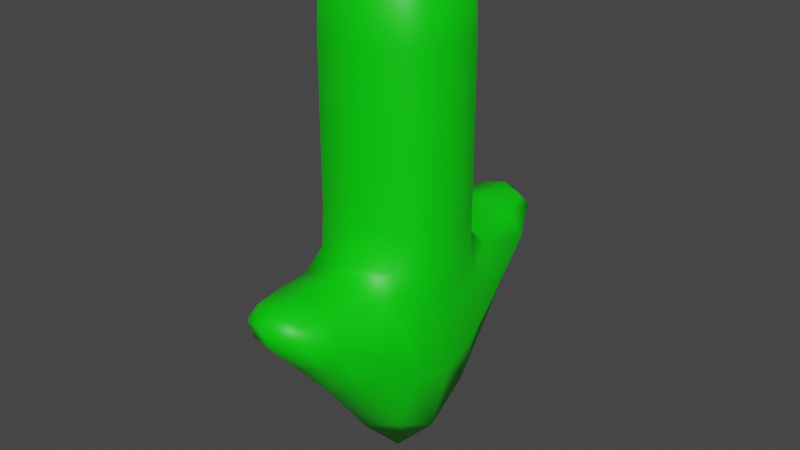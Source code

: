 # Source: GoalArrow.blend  (saved by Blender 2.82.7; exported with 4.5.12 LTS)
import bpy
from mathutils import Matrix  # noqa: F401  (used for matrix-valued properties, if any)

bpy.ops.wm.read_factory_settings(use_empty=True)
scene = bpy.context.scene
scene.name = 'Scene'

# ---- materials (node trees are filled in below, after node groups)
mat_goalarrowmat = bpy.data.materials.new('GoalArrowMat')
mat_goalarrowmat.use_transparent_shadow = False

# ---- material node trees
mat_goalarrowmat.use_nodes = True; mat_goalarrowmat.node_tree.nodes.clear()
_N = mat_goalarrowmat.node_tree.nodes; _L = mat_goalarrowmat.node_tree.links
n0 = _N.new('ShaderNodeOutputMaterial'); n0.name = 'Material Output'; n0.location = (300, 300)
n1 = _N.new('ShaderNodeBsdfPrincipled'); n1.name = 'Principled BSDF'; n1.location = (10, 300)
n1.distribution = 'GGX'
n1.subsurface_method = 'BURLEY'
n1.inputs[0].default_value = (0.0, 0.8, 0.001394, 1.0)
n1.inputs[3].default_value = 1.45
n1.inputs[27].default_value = (0.0, 0.0, 0.0, 1.0)
n1.inputs[28].default_value = 1.0
_L.new(n1.outputs[0], n0.inputs[0])
n0.is_active_output = True

# ---- world
world_world = bpy.data.worlds.new('World'); scene.world = world_world
world_world.use_nodes = True; world_world.node_tree.nodes.clear()
_N = world_world.node_tree.nodes; _L = world_world.node_tree.links
n0 = _N.new('ShaderNodeOutputWorld'); n0.name = 'World Output'; n0.location = (300, 300)
n1 = _N.new('ShaderNodeBackground'); n1.name = 'Background'; n1.location = (10, 300)
n1.inputs[0].default_value = (0.05088, 0.05088, 0.05088, 1.0)
_L.new(n1.outputs[0], n0.inputs[0])
n0.is_active_output = True
world_world.color = (0.05088, 0.05088, 0.05088)
world_world.use_sun_shadow = False
world_world.sun_shadow_jitter_overblur = 0.0

# ---- meshes
me_cube_007 = bpy.data.meshes.new('Cube.007')
me_cube_007.from_pydata([(-0.08768, -0.6373, -0.4549), (-0.08768, -0.6148, -0.3392), (-0.08768, 0.6564, -0.4549), (-0.08768, 0.6338, -0.3392), (0.09947, -0.6373, -0.4549), (0.09947, -0.6148, -0.3392), (0.09948, 0.6564, -0.4549), (0.09948, 0.6338, -0.3392), (-0.1662, -0.001486, -1.063), (-0.2493, -0.001486, -0.4839), (0.1662, -0.001486, -1.063), (0.2493, -0.001486, -0.4839), (-0.1545, -0.3641, -0.7273), (0.183, -0.2891, -0.3906), (-0.1811, -0.2891, -0.3906), (0.1572, -0.3641, -0.7273), (-0.1811, 0.2905, -0.3906), (0.1572, 0.3666, -0.7273), (-0.1545, 0.3666, -0.7273), (0.183, 0.2905, -0.3906), (-0.1247, -0.1886, 0.6891), (-0.1662, -0.001486, 0.6986), (0.1247, 0.1864, 0.6891), (0.1662, -0.001486, 0.6986), (0.1247, -0.1886, 0.6891), (-0.1247, 0.1864, 0.6891), (-0.2493, -0.001486, 0.4724), (-0.1662, 0.2073, 0.4724), (0.1662, 0.2073, 0.4724), (0.2493, -0.001486, 0.4724), (-0.1662, -0.2094, 0.4724), (0.1662, -0.2094, 0.4724), (-0.1662, 0.2073, -0.1572), (0.2493, -0.001486, -0.1572), (-0.2493, -0.001486, -0.1572), (0.1662, 0.2073, -0.1572), (-0.1662, -0.2094, -0.1572), (0.1662, -0.2094, -0.1572), (-0.1276, -0.5346, -0.5506), (-0.1046, -0.6485, -0.3861), (-0.1305, 0.5012, -0.3595), (-0.1046, 0.6691, -0.3861), (0.006326, 0.6805, -0.4525), (0.006326, 0.6577, -0.3197), (0.1172, 0.6691, -0.3861), (0.1353, 0.5464, -0.5506), (0.1381, -0.4896, -0.3595), (0.1172, -0.6485, -0.3861), (0.006326, -0.6599, -0.4525), (0.006326, -0.6371, -0.3197), (-0.1648, 0.1806, -0.9486), (-0.2421, -0.1381, -0.4585), (0.1651, -0.1827, -0.9486), (0.2423, 0.1358, -0.4585), (-0.2389, -0.001486, 0.642), (2.561e-09, -0.001486, -1.237), (0.2389, -0.001486, -0.7764), (-0.2389, -0.001486, -0.7764), (-0.1648, -0.1827, -0.9486), (0.2423, -0.1381, -0.4585), (-0.1305, -0.4896, -0.3595), (0.1353, -0.5346, -0.5506), (-0.2176, -0.3324, -0.5686), (0.001231, -0.3218, -0.3396), (0.00131, -0.3754, -0.7859), (0.2202, -0.3324, -0.5686), (-0.2421, 0.1358, -0.4585), (0.1651, 0.1806, -0.9486), (-0.1276, 0.5464, -0.5506), (0.1381, 0.5012, -0.3595), (0.2202, 0.3348, -0.5686), (0.00131, 0.3779, -0.7859), (0.001231, 0.3244, -0.3396), (-0.2176, 0.3348, -0.5686), (-0.1591, -0.1184, 0.697), (0.1591, 0.1158, 0.697), (1.863e-09, -0.001486, 0.7128), (0.1591, -0.1184, 0.697), (0.0, -0.2023, 0.6954), (-0.1591, 0.1158, 0.697), (4.657e-10, 0.2001, 0.6954), (-0.168, 0.2159, -0.3116), (0.1591, 0.2037, 0.6407), (0.2493, -0.001486, -0.3236), (-0.1591, -0.2058, 0.6407), (0.1591, -0.2058, 0.6407), (-0.2493, -0.001486, 0.1536), (-0.1591, 0.2037, 0.6407), (0.1662, 0.2073, 0.1536), (0.2389, -0.001486, 0.642), (-0.1662, -0.2094, 0.1536), (0.1662, -0.2094, 0.1536), (0.2389, -0.1211, 0.4724), (0.0, 0.2387, 0.4724), (0.0, -0.2405, 0.4724), (-0.2389, -0.1211, 0.4724), (-0.2389, 0.1185, 0.4724), (0.2389, 0.1185, 0.4724), (-0.1662, 0.2073, 0.1536), (0.2493, -0.001486, 0.1536), (-0.2493, -0.001486, -0.3236), (0.1682, 0.2159, -0.3116), (-0.168, -0.2177, -0.3116), (0.1682, -0.2177, -0.3116), (0.2389, 0.1185, -0.1572), (-0.2389, 0.1185, -0.1572), (-0.2389, -0.1211, -0.1572), (0.0, -0.2405, -0.1572), (-2.561e-09, 0.2387, -0.1572), (0.2389, -0.1211, -0.1572), (-0.177, 0.5262, -0.4546), (0.00723, 0.7194, -0.3632), (0.1848, -0.5143, -0.4546), (0.00723, -0.6957, -0.3632), (0.003888, -0.5447, -0.5841), (0.003868, -0.4874, -0.3245), (0.2289, 0.1178, 0.6416), (0.0001638, 0.1884, -1.039), (0.2363, 0.1595, -0.7069), (-0.236, -0.1616, -0.7069), (-0.177, -0.5143, -0.4546), (-0.2289, 0.1178, 0.6416), (0.0001638, -0.1904, -1.039), (0.2363, -0.1616, -0.7069), (0.1848, 0.5262, -0.4546), (0.003888, 0.5566, -0.5841), (0.003868, 0.4993, -0.3245), (-0.236, 0.1595, -0.7069), (4.657e-10, 0.1171, 0.7106), (1.863e-09, -0.1198, 0.7106), (-0.2289, -0.1204, 0.6416), (0.0, -0.2357, 0.6413), (0.0, 0.2338, 0.6413), (0.2289, -0.1204, 0.6416), (0.2389, -0.1211, 0.1536), (-7.858e-10, 0.2387, 0.1536), (0.0, -0.2405, 0.1536), (-0.2389, -0.1211, 0.1536), (-0.2389, 0.1185, 0.1536), (0.2389, 0.1185, 0.1536), (0.2394, 0.1211, -0.3201), (-0.2394, 0.1211, -0.3201), (-0.2394, -0.1236, -0.3201), (0.0001441, -0.2503, -0.3064), (0.0001441, 0.249, -0.3064), (0.2394, -0.1236, -0.3201)], [], [(18, 73, 110, 68), (73, 16, 40, 110), (110, 40, 3, 41), (68, 110, 41, 2), (2, 41, 111, 42), (41, 3, 43, 111), (111, 43, 7, 44), (42, 111, 44, 6), (15, 65, 112, 61), (65, 13, 46, 112), (112, 46, 5, 47), (61, 112, 47, 4), (4, 47, 113, 48), (47, 5, 49, 113), (113, 49, 1, 39), (48, 113, 39, 0), (12, 64, 114, 38), (64, 15, 61, 114), (114, 61, 4, 48), (38, 114, 48, 0), (13, 63, 115, 46), (63, 14, 60, 115), (115, 60, 1, 49), (46, 115, 49, 5), (29, 97, 116, 89), (97, 28, 82, 116), (116, 82, 22, 75), (89, 116, 75, 23), (18, 71, 117, 50), (71, 17, 67, 117), (117, 67, 10, 55), (50, 117, 55, 8), (17, 70, 118, 67), (70, 19, 53, 118), (118, 53, 11, 56), (67, 118, 56, 10), (12, 62, 119, 58), (62, 14, 51, 119), (119, 51, 9, 57), (58, 119, 57, 8), (0, 39, 120, 38), (39, 1, 60, 120), (120, 60, 14, 62), (38, 120, 62, 12), (27, 96, 121, 87), (96, 26, 54, 121), (121, 54, 21, 79), (87, 121, 79, 25), (8, 55, 122, 58), (55, 10, 52, 122), (122, 52, 15, 64), (58, 122, 64, 12), (10, 56, 123, 52), (56, 11, 59, 123), (123, 59, 13, 65), (52, 123, 65, 15), (6, 44, 124, 45), (44, 7, 69, 124), (124, 69, 19, 70), (45, 124, 70, 17), (2, 42, 125, 68), (42, 6, 45, 125), (125, 45, 17, 71), (68, 125, 71, 18), (7, 43, 126, 69), (43, 3, 40, 126), (126, 40, 16, 72), (69, 126, 72, 19), (8, 57, 127, 50), (57, 9, 66, 127), (127, 66, 16, 73), (50, 127, 73, 18), (22, 80, 128, 75), (80, 25, 79, 128), (128, 79, 21, 76), (75, 128, 76, 23), (23, 76, 129, 77), (76, 21, 74, 129), (129, 74, 20, 78), (77, 129, 78, 24), (26, 95, 130, 54), (95, 30, 84, 130), (130, 84, 20, 74), (54, 130, 74, 21), (30, 94, 131, 84), (94, 31, 85, 131), (131, 85, 24, 78), (84, 131, 78, 20), (28, 93, 132, 82), (93, 27, 87, 132), (132, 87, 25, 80), (82, 132, 80, 22), (31, 92, 133, 85), (92, 29, 89, 133), (133, 89, 23, 77), (85, 133, 77, 24), (37, 109, 134, 91), (109, 33, 99, 134), (134, 99, 29, 92), (91, 134, 92, 31), (35, 108, 135, 88), (108, 32, 98, 135), (135, 98, 27, 93), (88, 135, 93, 28), (36, 107, 136, 90), (107, 37, 91, 136), (136, 91, 31, 94), (90, 136, 94, 30), (34, 106, 137, 86), (106, 36, 90, 137), (137, 90, 30, 95), (86, 137, 95, 26), (32, 105, 138, 98), (105, 34, 86, 138), (138, 86, 26, 96), (98, 138, 96, 27), (33, 104, 139, 99), (104, 35, 88, 139), (139, 88, 28, 97), (99, 139, 97, 29), (11, 53, 140, 83), (53, 19, 101, 140), (140, 101, 35, 104), (83, 140, 104, 33), (16, 66, 141, 81), (66, 9, 100, 141), (141, 100, 34, 105), (81, 141, 105, 32), (9, 51, 142, 100), (51, 14, 102, 142), (142, 102, 36, 106), (100, 142, 106, 34), (14, 63, 143, 102), (63, 13, 103, 143), (143, 103, 37, 107), (102, 143, 107, 36), (19, 72, 144, 101), (72, 16, 81, 144), (144, 81, 32, 108), (101, 144, 108, 35), (13, 59, 145, 103), (59, 11, 83, 145), (145, 83, 33, 109), (103, 145, 109, 37)])
me_cube_007.polygons.foreach_set('use_smooth', [True] * 144)
_uv = me_cube_007.uv_layers.new(name='UVMap')
_uv.uv.foreach_set('vector', [0.375, 0.1873, 0.4991, 0.1881, 0.5, 0.2228, 0.375, 0.2225, 0.4991, 0.1881, 0.625, 0.1977, 0.625, 0.2238, 0.5, 0.2228, 0.5, 0.2228, 0.625, 0.2238, 0.625, 0.2812, 0.5, 0.2812, 0.375, 0.2225, 0.5, 0.2228, 0.5, 0.2812, 0.375, 0.2812, 0.375, 0.2812, 0.5, 0.2812, 0.5, 0.3746, 0.3698, 0.3737, 0.5, 0.2812, 0.625, 0.2812, 0.6302, 0.3737, 0.5, 0.3746, 0.5, 0.3746, 0.6302, 0.3737, 0.6667, 0.4583, 0.5, 0.467, 0.3698, 0.3737, 0.5, 0.3746, 0.5, 0.467, 0.3333, 0.4583, 0.375, 0.6877, 0.5026, 0.6877, 0.5009, 0.7232, 0.3715, 0.723, 0.5026, 0.6877, 0.6667, 0.6877, 0.6319, 0.723, 0.5009, 0.7232, 0.5009, 0.7232, 0.6319, 0.723, 0.6667, 0.7917, 0.5, 0.783, 0.3715, 0.723, 0.5009, 0.7232, 0.5, 0.783, 0.3333, 0.7917, 0.3333, 0.7917, 0.5, 0.783, 0.5, 0.8793, 0.3698, 0.8802, 0.5, 0.783, 0.6667, 0.7917, 0.6302, 0.8802, 0.5, 0.8793, 0.5, 0.8793, 0.6302, 0.8802, 0.625, 1.0, 0.5, 1.0, 0.3698, 0.8802, 0.5, 0.8793, 0.5, 1.0, 0.375, 1.0, 0.125, 0.6877, 0.25, 0.6877, 0.2491, 0.7197, 0.125, 0.7189, 0.25, 0.6877, 0.375, 0.6877, 0.3715, 0.723, 0.2491, 0.7197, 0.2491, 0.7197, 0.3715, 0.723, 0.3333, 0.7917, 0.2448, 0.7552, 0.125, 0.7189, 0.2491, 0.7197, 0.2448, 0.7552, 0.125, 0.75, 0.6667, 0.6877, 0.7552, 0.6877, 0.7517, 0.7197, 0.6319, 0.723, 0.7552, 0.6877, 0.875, 0.6877, 0.875, 0.7189, 0.7517, 0.7197, 0.7517, 0.7197, 0.875, 0.7189, 0.875, 0.75, 0.7552, 0.7552, 0.6319, 0.723, 0.7517, 0.7197, 0.7552, 0.7552, 0.6667, 0.7917, 0.625, 0.6254, 0.6302, 0.5954, 0.6352, 0.5956, 0.6302, 0.6254, 0.6302, 0.5954, 0.6667, 0.5732, 0.6702, 0.5741, 0.6352, 0.5956, 0.6352, 0.5956, 0.6702, 0.5741, 0.6875, 0.5784, 0.6702, 0.5961, 0.6302, 0.6254, 0.6352, 0.5956, 0.6702, 0.5961, 0.6667, 0.6254, 0.125, 0.5627, 0.25, 0.5627, 0.25, 0.5941, 0.125, 0.5941, 0.25, 0.5627, 0.375, 0.5627, 0.375, 0.5941, 0.25, 0.5941, 0.25, 0.5941, 0.375, 0.5941, 0.375, 0.6254, 0.25, 0.6254, 0.125, 0.5941, 0.25, 0.5941, 0.25, 0.6254, 0.125, 0.6254, 0.375, 0.5627, 0.4991, 0.5627, 0.4957, 0.5941, 0.375, 0.5941, 0.4991, 0.5627, 0.625, 0.5627, 0.5877, 0.5943, 0.4957, 0.5941, 0.4957, 0.5941, 0.5877, 0.5943, 0.5833, 0.6254, 0.4948, 0.6254, 0.375, 0.5941, 0.4957, 0.5941, 0.4948, 0.6254, 0.375, 0.6254, 0.375, 0.06228, 0.4991, 0.06141, 0.4957, 0.09321, 0.375, 0.09342, 0.4991, 0.06141, 0.625, 0.0519, 0.5868, 0.09256, 0.4957, 0.09321, 0.4957, 0.09321, 0.5868, 0.09256, 0.5833, 0.1246, 0.4948, 0.1246, 0.375, 0.09342, 0.4957, 0.09321, 0.4948, 0.1246, 0.375, 0.1246, 0.375, 0.0, 0.5, 0.0, 0.5, 0.03092, 0.375, 0.03114, 0.5, 0.0, 0.625, 0.0, 0.625, 0.02984, 0.5, 0.03092, 0.5, 0.03092, 0.625, 0.02984, 0.625, 0.0519, 0.4991, 0.06141, 0.375, 0.03114, 0.5, 0.03092, 0.4991, 0.06141, 0.375, 0.06228, 0.625, 0.1873, 0.625, 0.1559, 0.625, 0.1559, 0.625, 0.1873, 0.625, 0.1559, 0.625, 0.1246, 0.625, 0.1246, 0.625, 0.1559, 0.625, 0.1559, 0.625, 0.1246, 0.625, 0.1246, 0.625, 0.1559, 0.625, 0.1873, 0.625, 0.1559, 0.625, 0.1559, 0.625, 0.1873, 0.125, 0.6254, 0.25, 0.6254, 0.25, 0.6566, 0.125, 0.6566, 0.25, 0.6254, 0.375, 0.6254, 0.375, 0.6566, 0.25, 0.6566, 0.25, 0.6566, 0.375, 0.6566, 0.375, 0.6877, 0.25, 0.6877, 0.125, 0.6566, 0.25, 0.6566, 0.25, 0.6877, 0.125, 0.6877, 0.375, 0.6254, 0.4948, 0.6254, 0.4965, 0.6566, 0.375, 0.6566, 0.4948, 0.6254, 0.5833, 0.6254, 0.5903, 0.6566, 0.4965, 0.6566, 0.4965, 0.6566, 0.5903, 0.6566, 0.6667, 0.6877, 0.5026, 0.6877, 0.375, 0.6566, 0.4965, 0.6566, 0.5026, 0.6877, 0.375, 0.6877, 0.3333, 0.4583, 0.5, 0.467, 0.5, 0.527, 0.3715, 0.5272, 0.5, 0.467, 0.6667, 0.4583, 0.6285, 0.527, 0.5, 0.527, 0.5, 0.527, 0.6285, 0.527, 0.625, 0.5627, 0.4991, 0.5627, 0.3715, 0.5272, 0.5, 0.527, 0.4991, 0.5627, 0.375, 0.5627, 0.125, 0.5, 0.2448, 0.4948, 0.2491, 0.5305, 0.125, 0.5314, 0.2448, 0.4948, 0.3333, 0.4583, 0.3715, 0.5272, 0.2491, 0.5305, 0.2491, 0.5305, 0.3715, 0.5272, 0.375, 0.5627, 0.25, 0.5627, 0.125, 0.5314, 0.2491, 0.5305, 0.25, 0.5627, 0.125, 0.5627, 0.6667, 0.4583, 0.7552, 0.4948, 0.7509, 0.5294, 0.6285, 0.527, 0.7552, 0.4948, 0.875, 0.5, 0.875, 0.5301, 0.7509, 0.5294, 0.7509, 0.5294, 0.875, 0.5301, 0.875, 0.5523, 0.7509, 0.5534, 0.6285, 0.527, 0.7509, 0.5294, 0.7509, 0.5534, 0.625, 0.5627, 0.375, 0.1246, 0.4948, 0.1246, 0.4957, 0.1561, 0.375, 0.1559, 0.4948, 0.1246, 0.5833, 0.1246, 0.5868, 0.1568, 0.4957, 0.1561, 0.4957, 0.1561, 0.5868, 0.1568, 0.625, 0.1977, 0.4991, 0.1881, 0.375, 0.1559, 0.4957, 0.1561, 0.4991, 0.1881, 0.375, 0.1873, 0.6875, 0.5784, 0.7579, 0.5741, 0.7559, 0.5956, 0.6702, 0.5961, 0.7579, 0.5741, 0.875, 0.5732, 0.875, 0.5954, 0.7559, 0.5956, 0.7559, 0.5956, 0.875, 0.5954, 0.875, 0.6254, 0.7552, 0.6254, 0.6702, 0.5961, 0.7559, 0.5956, 0.7552, 0.6254, 0.6667, 0.6254, 0.6667, 0.6254, 0.7552, 0.6254, 0.7559, 0.6551, 0.6702, 0.6546, 0.7552, 0.6254, 0.875, 0.6254, 0.875, 0.6553, 0.7559, 0.6551, 0.7559, 0.6551, 0.875, 0.6553, 0.875, 0.6773, 0.7579, 0.6765, 0.6702, 0.6546, 0.7559, 0.6551, 0.7579, 0.6765, 0.6875, 0.6722, 0.625, 0.1246, 0.625, 0.09342, 0.625, 0.09342, 0.625, 0.1246, 0.625, 0.09342, 0.625, 0.06228, 0.625, 0.06228, 0.625, 0.09342, 0.625, 0.09342, 0.625, 0.06228, 0.625, 0.06228, 0.625, 0.09342, 0.625, 0.1246, 0.625, 0.09342, 0.625, 0.09342, 0.625, 0.1246, 0.875, 0.6877, 0.7552, 0.6864, 0.7559, 0.6852, 0.875, 0.6864, 0.7552, 0.6864, 0.6667, 0.6773, 0.6702, 0.6765, 0.7559, 0.6852, 0.7559, 0.6852, 0.6702, 0.6765, 0.6875, 0.6722, 0.7579, 0.6765, 0.875, 0.6864, 0.7559, 0.6852, 0.7579, 0.6765, 0.875, 0.6773, 0.6667, 0.5732, 0.7552, 0.564, 0.7559, 0.5653, 0.6702, 0.5741, 0.7552, 0.564, 0.875, 0.5627, 0.875, 0.564, 0.7559, 0.5653, 0.7559, 0.5653, 0.875, 0.564, 0.875, 0.5732, 0.7579, 0.5741, 0.6702, 0.5741, 0.7559, 0.5653, 0.7579, 0.5741, 0.6875, 0.5784, 0.6667, 0.6773, 0.6302, 0.6553, 0.6352, 0.6551, 0.6702, 0.6765, 0.6302, 0.6553, 0.625, 0.6254, 0.6302, 0.6254, 0.6352, 0.6551, 0.6352, 0.6551, 0.6302, 0.6254, 0.6667, 0.6254, 0.6702, 0.6546, 0.6702, 0.6765, 0.6352, 0.6551, 0.6702, 0.6546, 0.6875, 0.6722, 0.6667, 0.6877, 0.6293, 0.6564, 0.6302, 0.6555, 0.6667, 0.6782, 0.6293, 0.6564, 0.625, 0.6254, 0.625, 0.6254, 0.6302, 0.6555, 0.6302, 0.6555, 0.625, 0.6254, 0.625, 0.6254, 0.6302, 0.6553, 0.6667, 0.6782, 0.6302, 0.6555, 0.6302, 0.6553, 0.6667, 0.6773, 0.6667, 0.5732, 0.7552, 0.564, 0.7552, 0.564, 0.6667, 0.5732, 0.7552, 0.564, 0.875, 0.5627, 0.875, 0.5627, 0.7552, 0.564, 0.7552, 0.564, 0.875, 0.5627, 0.875, 0.5627, 0.7552, 0.564, 0.6667, 0.5732, 0.7552, 0.564, 0.7552, 0.564, 0.6667, 0.5732, 0.875, 0.6877, 0.7552, 0.6877, 0.7552, 0.6866, 0.875, 0.6877, 0.7552, 0.6877, 0.6667, 0.6877, 0.6667, 0.6782, 0.7552, 0.6866, 0.7552, 0.6866, 0.6667, 0.6782, 0.6667, 0.6773, 0.7552, 0.6864, 0.875, 0.6877, 0.7552, 0.6866, 0.7552, 0.6864, 0.875, 0.6877, 0.625, 0.1246, 0.625, 0.09342, 0.625, 0.09342, 0.625, 0.1246, 0.625, 0.09342, 0.625, 0.06228, 0.625, 0.06228, 0.625, 0.09342, 0.625, 0.09342, 0.625, 0.06228, 0.625, 0.06228, 0.625, 0.09342, 0.625, 0.1246, 0.625, 0.09342, 0.625, 0.09342, 0.625, 0.1246, 0.625, 0.1873, 0.625, 0.1559, 0.625, 0.1559, 0.625, 0.1873, 0.625, 0.1559, 0.625, 0.1246, 0.625, 0.1246, 0.625, 0.1559, 0.625, 0.1559, 0.625, 0.1246, 0.625, 0.1246, 0.625, 0.1559, 0.625, 0.1873, 0.625, 0.1559, 0.625, 0.1559, 0.625, 0.1873, 0.625, 0.6254, 0.6302, 0.5954, 0.6302, 0.5954, 0.625, 0.6254, 0.6302, 0.5954, 0.6667, 0.5732, 0.6667, 0.5732, 0.6302, 0.5954, 0.6302, 0.5954, 0.6667, 0.5732, 0.6667, 0.5732, 0.6302, 0.5954, 0.625, 0.6254, 0.6302, 0.5954, 0.6302, 0.5954, 0.625, 0.6254, 0.5833, 0.6254, 0.5877, 0.5943, 0.625, 0.5952, 0.6198, 0.6254, 0.5877, 0.5943, 0.625, 0.5627, 0.6623, 0.5721, 0.625, 0.5952, 0.625, 0.5952, 0.6623, 0.5721, 0.6667, 0.5732, 0.6302, 0.5954, 0.6198, 0.6254, 0.625, 0.5952, 0.6302, 0.5954, 0.625, 0.6254, 0.625, 0.1977, 0.5868, 0.1568, 0.6207, 0.1561, 0.625, 0.1886, 0.5868, 0.1568, 0.5833, 0.1246, 0.6198, 0.1246, 0.6207, 0.1561, 0.6207, 0.1561, 0.6198, 0.1246, 0.625, 0.1246, 0.625, 0.1559, 0.625, 0.1886, 0.6207, 0.1561, 0.625, 0.1559, 0.625, 0.1873, 0.5833, 0.1246, 0.5868, 0.09256, 0.6207, 0.09321, 0.6198, 0.1246, 0.5868, 0.09256, 0.625, 0.0519, 0.625, 0.06098, 0.6207, 0.09321, 0.6207, 0.09321, 0.625, 0.06098, 0.625, 0.06228, 0.625, 0.09342, 0.6198, 0.1246, 0.6207, 0.09321, 0.625, 0.09342, 0.625, 0.1246, 0.875, 0.6877, 0.75, 0.6877, 0.75, 0.6877, 0.875, 0.6877, 0.75, 0.6877, 0.625, 0.6877, 0.625, 0.6877, 0.75, 0.6877, 0.75, 0.6877, 0.625, 0.6877, 0.625, 0.6877, 0.75, 0.6877, 0.875, 0.6877, 0.75, 0.6877, 0.75, 0.6877, 0.875, 0.6877, 0.625, 0.5627, 0.7509, 0.5534, 0.7543, 0.5627, 0.6623, 0.5721, 0.7509, 0.5534, 0.875, 0.5523, 0.875, 0.5614, 0.7543, 0.5627, 0.7543, 0.5627, 0.875, 0.5614, 0.875, 0.5627, 0.7552, 0.564, 0.6623, 0.5721, 0.7543, 0.5627, 0.7552, 0.564, 0.6667, 0.5732, 0.6667, 0.6877, 0.5903, 0.6566, 0.6224, 0.6566, 0.6354, 0.6877, 0.5903, 0.6566, 0.5833, 0.6254, 0.6198, 0.6254, 0.6224, 0.6566, 0.6224, 0.6566, 0.6198, 0.6254, 0.625, 0.6254, 0.6293, 0.6564, 0.6354, 0.6877, 0.6224, 0.6566, 0.6293, 0.6564, 0.6667, 0.6877])
me_cube_007.materials.append(mat_goalarrowmat)
me_cube_007.use_remesh_fix_poles = True
me_cube_007.use_remesh_preserve_attributes = False
me_cube_007.use_mirror_vertex_groups = False
me_cube_007.update()

# ---- objects
ob_goalarrow = bpy.data.objects.new('GoalArrow', me_cube_007)

# ---- transforms, parenting, visibility, modifiers, constraints
ob_goalarrow.location = (0.0, 0.0, 1.381)
ob_goalarrow.lineart.crease_threshold = 0.0

# ---- collection membership
scene.collection.objects.link(ob_goalarrow)

# ---- scene / render settings (as saved in the file)
scene.frame_start = 1; scene.frame_end = 250; scene.frame_set(85)
scene.render.engine = 'BLENDER_EEVEE_NEXT'
scene.cycles.use_denoising = False
scene.cycles.samples = 128
scene.cycles.sampling_pattern = 'TABULATED_SOBOL'
scene.cycles.use_adaptive_sampling = False
scene.cycles.use_light_tree = False
scene.view_settings.view_transform = 'Filmic'
bpy.context.view_layer.update()

# ---- added for rendering (the .blend has no active camera and no usable light): camera, sun
cam_auto = bpy.data.cameras.new('AutoCamera')
cam_auto.lens = 50.0
cam_auto.sensor_width = 36.0
cam_auto.clip_end = 1000.0
ob_auto_camera = bpy.data.objects.new('AutoCamera', cam_auto)
scene.collection.objects.link(ob_auto_camera)
ob_auto_camera.location = (2.27637, -2.71975, 2.93945)
ob_auto_camera.rotation_euler = (1.09748, -7.21219e-08, 0.694738)
scene.camera = ob_auto_camera
light_auto_sun = bpy.data.lights.new('AutoSun', 'SUN')
light_auto_sun.energy = 3.0
light_auto_sun.angle = 0.0523599
ob_auto_sun = bpy.data.objects.new('AutoSun', light_auto_sun)
scene.collection.objects.link(ob_auto_sun)
ob_auto_sun.rotation_euler = (0.872665, 0.174533, 0.523599)
bpy.context.view_layer.update()
